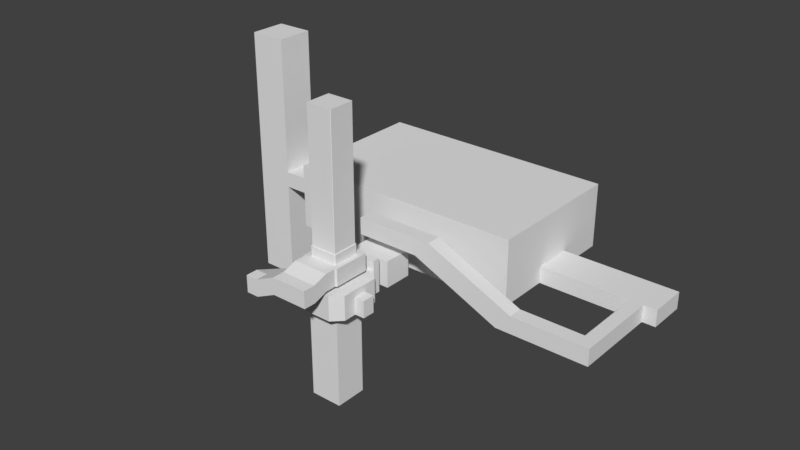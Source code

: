 # Source: test01_06.blend  (saved by Blender 2.78.5; exported with 4.5.12 LTS)
import bpy
from mathutils import Matrix  # noqa: F401  (used for matrix-valued properties, if any)

bpy.ops.wm.read_factory_settings(use_empty=True)
scene = bpy.context.scene
scene.name = 'Scene'

# ---- collections
col_collection_1 = bpy.data.collections.new('Collection 1'); scene.collection.children.link(col_collection_1)
col_collection_2 = bpy.data.collections.new('Collection 2'); scene.collection.children.link(col_collection_2)
col_collection_2.hide_render = True
col_collection_2.hide_viewport = True

# ---- world
world_world = bpy.data.worlds.new('World'); scene.world = world_world
world_world.color = (0.05088, 0.05088, 0.05088)
world_world.use_sun_shadow = False
world_world.sun_shadow_jitter_overblur = 0.0
world_world.cycles.sampling_method = 'MANUAL'

# ---- meshes
me_cube = bpy.data.meshes.new('Cube')
me_cube.from_pydata([(-1.0, -1.0, -5.0), (-1.0, -1.0, 8.5), (-1.0, 1.0, -5.0), (-1.0, 1.0, 8.5), (1.0, -1.0, -5.0), (1.0, -1.0, 8.5), (1.0, 1.0, -5.0), (1.0, 1.0, 8.5)], [], [(0, 1, 3, 2), (2, 3, 7, 6), (6, 7, 5, 4), (4, 5, 1, 0)])
me_cube.use_remesh_preserve_volume = False
me_cube.use_remesh_preserve_attributes = False
me_cube.use_mirror_vertex_groups = False
me_cube.update()
me_plane = bpy.data.meshes.new('Plane')
me_plane.from_pydata([(-1.0, -1.0, 0.0), (1.0, -1.0, 0.0), (-1.0, 1.0, 0.0), (1.0, 1.0, 0.0), (-1.0, 1.0, 0.25), (-1.0, -1.0, 0.25), (1.0, -1.0, 0.25), (1.0, 1.0, 0.25), (-0.325, -1.0, 0.0), (0.325, -1.0, 0.0), (0.325, 1.0, 0.0), (-0.325, 1.0, 0.0), (-0.325, -1.0, 0.25), (0.325, -1.0, 0.25), (0.325, 1.0, 0.25), (-0.325, 1.0, 0.25), (0.325, 1.075, 0.0), (-0.325, 1.075, 0.0), (0.325, 1.15, 0.05), (0.325, 1.075, 0.05), (-0.325, 1.075, 0.05), (-0.325, 1.15, 0.05), (0.325, 1.225, 0.1), (0.325, 1.15, 0.1), (-0.325, 1.15, 0.1), (-0.325, 1.225, 0.1), (0.325, 1.3, 0.15), (0.325, 1.225, 0.15), (-0.325, 1.225, 0.15), (-0.325, 1.3, 0.15), (0.325, 1.375, 0.2), (0.325, 1.3, 0.2), (-0.325, 1.3, 0.2), (-0.325, 1.375, 0.2), (0.325, 1.5, 0.25), (-0.325, 1.5, 0.25), (-0.325, 1.425, 0.25), (0.325, 1.425, 0.25), (0.325, 1.375, 0.25), (-0.325, 1.375, 0.25), (-1.0, 1.5, 0.25), (1.0, 1.5, 0.25), (0.325, 1.875, 0.25), (-0.325, 1.875, 0.25), (-1.0, 1.875, 0.25), (1.0, 1.875, 0.25), (-1.0, 1.5, 1.5), (1.0, 1.5, 1.5), (0.325, 1.875, 1.5), (-0.325, 1.875, 1.5), (-1.0, 1.875, 1.5), (1.0, 1.875, 1.5), (-1.5, 1.0, 0.25), (-1.5, -1.0, 0.25), (1.5, -1.0, 0.25), (1.5, 1.0, 0.25), (-1.0, -1.5, 0.25), (1.0, -1.5, 0.25), (-0.325, -1.5, 0.25), (0.325, -1.5, 0.25), (-0.725, 0.675, 1.5), (-0.725, -0.675, 1.5), (0.725, -0.675, 1.5), (0.725, 0.675, 1.5), (-0.675, -0.725, 1.5), (0.675, -0.725, 1.5), (-0.325, -0.725, 1.5), (0.325, -0.725, 1.5), (-1.0, 1.5, 2.0), (1.0, 1.5, 2.0), (0.325, 1.875, 2.0), (-0.325, 1.875, 2.0), (-1.0, 1.875, 2.0), (1.0, 1.875, 2.0), (-1.5, 1.0, 1.5), (-1.5, -1.0, 1.5), (1.5, -1.0, 1.5), (1.5, 1.0, 1.5), (0.325, -1.5, 1.5), (0.675, 0.725, 1.5), (-0.675, 0.725, 1.5), (1.0, -1.5, 1.5), (-1.0, -1.5, 1.5), (-0.325, -1.5, 1.5), (0.675, 0.725, 2.625), (-0.675, 0.725, 2.625), (-0.725, 0.675, 2.625), (-0.725, -0.675, 2.625), (0.725, -0.675, 2.625), (0.725, 0.675, 2.625), (0.325, -0.725, 2.625), (0.675, -0.725, 2.625), (-0.675, -0.725, 2.625), (-0.325, -0.725, 2.625), (1.0, 1.875, 1.125), (1.0, 1.5, 1.125), (-0.325, 1.875, 1.125), (0.325, 1.875, 1.125), (-1.0, 1.5, 1.125), (-1.0, 1.875, 1.125), (0.325, -1.5, 1.125), (-0.325, -1.5, 1.125), (-1.5, -1.0, 1.125), (-1.5, 1.0, 1.125), (1.5, 1.0, 1.125), (1.5, -1.0, 1.125), (1.0, -1.5, 1.125), (-1.0, -1.5, 1.125), (0.325, 2.375, 0.25), (-0.325, 2.375, 0.25), (-0.325, 2.375, 1.125), (0.325, 2.375, 1.125), (0.325, 3.875, 0.25), (-0.325, 3.875, 0.25), (-0.325, 3.875, 1.125), (0.325, 3.875, 1.125), (-1.075, 2.375, 1.125), (-1.075, 2.375, 0.25), (1.075, 2.375, 0.25), (1.075, 2.375, 1.125), (-1.075, 3.875, 1.125), (-1.075, 3.875, 0.25), (1.075, 3.875, 0.25), (1.075, 3.875, 1.125), (0.325, 2.375, 1.625), (-0.325, 2.375, 1.625), (0.325, 3.875, 1.625), (-0.325, 3.875, 1.625), (-1.075, 2.375, 1.625), (-1.075, 3.875, 1.625), (1.075, 3.875, 1.625), (1.075, 2.375, 1.625), (-1.0, 0.325, 0.0), (-1.0, -0.325, 0.0), (1.0, -0.325, 0.0), (1.0, 0.325, 0.0), (-1.0, 0.325, 0.25), (-1.0, -0.325, 0.25), (1.0, -0.325, 0.25), (1.0, 0.325, 0.25), (-0.91, -0.91, 0.0), (-0.91, 0.91, 0.0), (0.91, -0.91, 0.0), (0.91, 0.91, 0.0), (-1.5, 0.325, 0.25), (-1.5, -0.325, 0.25), (1.5, -0.325, 0.25), (1.5, 0.325, 0.25), (-1.5, 0.325, 1.5), (-1.5, -0.325, 1.5), (1.5, -0.325, 1.5), (1.5, 0.325, 1.5), (-0.725, 0.225, 1.5), (-0.725, -0.225, 1.5), (0.725, -0.225, 1.5), (0.725, 0.225, 1.5), (-0.725, 0.225, 2.625), (-0.725, -0.225, 2.625), (0.725, -0.225, 2.625), (0.725, 0.225, 2.625), (1.5, -0.325, 1.125), (1.5, 0.325, 1.125), (-1.5, 0.325, 1.125), (-1.5, -0.325, 1.125), (-2.0, 0.325, 0.25), (-2.0, -0.325, 0.25), (-2.0, 0.325, 1.125), (-2.0, -0.325, 1.125), (2.0, -0.325, 0.25), (2.0, 0.325, 0.25), (2.0, -0.325, 1.125), (2.0, 0.325, 1.125), (-2.625, 0.325, 0.25), (-2.625, -0.325, 0.25), (-2.625, 0.325, 1.125), (-2.625, -0.325, 1.125), (-2.0, -2.25, 1.0), (-2.0, -2.25, 1.875), (-2.625, -2.25, 1.0), (-2.625, -2.25, 1.875), (-2.0, -2.875, 1.0), (-2.0, -2.875, 1.875), (-2.625, -2.875, 1.0), (-2.625, -2.875, 1.875), (-0.925, -2.25, 1.5), (-0.925, -2.25, 2.375), (-0.925, -2.875, 1.5), (-0.925, -2.875, 2.375), (0.925, -2.25, 1.5), (0.925, -2.25, 2.375), (0.925, -2.875, 1.5), (0.925, -2.875, 2.375), (-0.925, -1.5, 1.75), (-0.925, -1.5, 2.625), (0.925, -1.5, 1.75), (0.925, -1.5, 2.625), (-0.925, -0.975, 1.75), (-0.925, -0.975, 2.625), (0.925, -0.975, 1.75), (0.925, -0.975, 2.625), (0.725, 0.675, 1.75), (0.675, 0.725, 1.75), (-0.325, -0.725, 1.75), (0.325, -0.725, 1.75), (-0.675, 0.725, 1.75), (-0.725, 0.675, 1.75), (-0.725, -0.675, 1.75), (-0.675, -0.725, 1.75), (0.675, -0.725, 1.75), (0.725, -0.675, 1.75), (0.725, 0.225, 1.75), (0.725, -0.225, 1.75), (-0.725, -0.225, 1.75), (-0.725, 0.225, 1.75), (0.925, 1.05, 2.625), (-0.925, 1.05, 2.625), (-1.0, -0.275, 2.625), (-1.0, -0.9, 2.625), (1.0, 0.35, 2.625), (1.0, 0.975, 2.625), (-1.0, 0.975, 2.625), (1.0, -0.9, 2.625), (1.0, 0.975, 1.75), (-0.925, 1.05, 1.75), (1.0, -0.9, 1.75), (-1.0, 0.35, 2.625), (1.0, -0.275, 2.625), (1.0, 0.35, 1.75), (1.0, -0.275, 1.75), (-1.0, -0.275, 1.75), (-1.0, 0.35, 1.75), (0.925, 1.05, 1.75), (-1.0, 0.975, 1.75), (-1.0, -0.9, 1.75), (0.6539, 0.674, 3.125), (-0.6539, 0.674, 3.125), (-0.674, -0.225, 3.125), (-0.674, -0.6539, 3.125), (0.674, 0.225, 3.125), (0.674, 0.6539, 3.125), (-0.674, 0.6539, 3.125), (0.325, -0.674, 3.125), (0.6539, -0.674, 3.125), (-0.6539, -0.674, 3.125), (-0.325, -0.674, 3.125), (0.674, -0.6539, 3.125), (-0.674, 0.225, 3.125), (0.674, -0.225, 3.125), (0.925, -2.25, 1.55), (0.925, -2.25, 1.55), (0.925, -2.25, 1.5), (0.925, -2.1, 1.55), (0.925, -2.1, 1.55), (0.925, -2.25, 1.55), (0.925, -2.1, 1.6), (0.925, -2.1, 1.6), (0.925, -2.1, 1.55), (0.925, -1.95, 1.6), (0.925, -1.95, 1.6), (0.925, -2.1, 1.6), (0.925, -1.95, 1.651), (0.925, -1.95, 1.651), (0.925, -1.95, 1.6), (0.925, -1.8, 1.651), (0.925, -1.8, 1.651), (0.925, -1.95, 1.651), (0.925, -1.8, 1.701), (0.925, -1.8, 1.701), (0.925, -1.8, 1.651), (0.925, -1.65, 1.701), (0.925, -1.65, 1.701), (0.925, -1.8, 1.701), (0.925, -1.65, 1.751), (0.925, -1.65, 1.751), (0.925, -1.65, 1.701), (0.925, -1.5, 1.751), (0.925, -1.5, 1.751), (0.925, -1.65, 1.751), (-0.925, -2.25, 1.55), (-0.925, -2.25, 1.55), (-0.925, -2.25, 1.5), (-0.925, -2.1, 1.55), (-0.925, -2.1, 1.55), (-0.925, -2.25, 1.55), (-0.925, -2.1, 1.6), (-0.925, -2.1, 1.6), (-0.925, -2.1, 1.55), (-0.925, -1.95, 1.6), (-0.925, -1.95, 1.6), (-0.925, -2.1, 1.6), (-0.925, -1.95, 1.651), (-0.925, -1.95, 1.651), (-0.925, -1.95, 1.6), (-0.925, -1.8, 1.651), (-0.925, -1.8, 1.651), (-0.925, -1.95, 1.651), (-0.925, -1.8, 1.701), (-0.925, -1.8, 1.701), (-0.925, -1.8, 1.651), (-0.925, -1.65, 1.701), (-0.925, -1.65, 1.701), (-0.925, -1.8, 1.701), (-0.925, -1.65, 1.751), (-0.925, -1.65, 1.751), (-0.925, -1.65, 1.701), (-0.925, -1.5, 1.751), (-0.925, -1.5, 1.751), (-0.925, -1.65, 1.751), (-0.819, -0.819, 0.0), (-0.819, 0.819, 0.0), (0.819, -0.819, 0.0), (0.819, 0.819, 0.0), (-0.819, -0.819, -4.75), (-0.819, 0.819, -4.75), (0.819, -0.819, -4.75), (0.819, 0.819, -4.75), (-0.819, -0.819, 0.0), (-0.819, 0.819, 0.0), (0.819, -0.819, 0.0), (0.819, 0.819, 0.0), (0.675, 0.725, 3.125), (-0.675, 0.725, 3.125), (-0.725, -0.225, 3.125), (-0.725, -0.675, 3.125), (0.725, 0.225, 3.125), (0.725, 0.675, 3.125), (-0.725, 0.675, 3.125), (0.325, -0.725, 3.125), (0.675, -0.725, 3.125), (-0.675, -0.725, 3.125), (-0.325, -0.725, 3.125), (0.725, -0.675, 3.125), (-0.725, 0.225, 3.125), (0.725, -0.225, 3.125), (-0.674, -0.225, 9.839), (0.674, -0.225, 9.839), (-0.674, 0.225, 9.839), (0.674, 0.225, 9.839), (0.6539, 0.674, 9.839), (-0.6539, 0.674, 9.839), (-0.674, -0.6539, 9.839), (0.674, 0.6539, 9.839), (-0.674, 0.6539, 9.839), (0.325, -0.674, 9.839), (0.6539, -0.674, 9.839), (-0.6539, -0.674, 9.839), (-0.325, -0.674, 9.839), (0.674, -0.6539, 9.839), (0.325, 3.875, 0.25), (-0.325, 3.875, 0.25), (-0.325, 3.875, 1.125), (0.325, 3.875, 1.125), (0.325, 4.5, 0.25), (-0.325, 4.5, 0.25), (-0.325, 4.5, 1.125), (0.325, 4.5, 1.125), (0.325, 12.0, 0.25), (-0.325, 12.0, 0.25), (-0.325, 12.0, 1.125), (0.325, 12.0, 1.125), (-6.215, 4.5, 1.125), (-6.215, 4.5, 0.25), (-6.215, 12.0, 1.125), (-6.215, 12.0, 0.25), (6.215, 4.5, 0.25), (6.215, 4.5, 1.125), (6.215, 12.0, 0.25), (6.215, 12.0, 1.125), (0.325, 4.5, 3.625), (-0.325, 4.5, 3.625), (0.325, 12.0, 3.625), (-0.325, 12.0, 3.625), (-6.215, 4.5, 3.625), (-6.215, 12.0, 3.625), (6.215, 12.0, 3.625), (6.215, 4.5, 3.625), (-0.325, 7.25, 0.25), (-0.325, 9.25, 0.25), (0.325, 9.25, 0.25), (0.325, 7.25, 0.25), (-6.215, 7.25, 1.125), (-6.215, 9.25, 1.125), (-6.215, 7.25, 0.25), (-6.215, 9.25, 0.25), (6.215, 9.25, 1.125), (6.215, 7.25, 1.125), (6.215, 9.25, 0.25), (6.215, 7.25, 0.25), (-0.325, 7.25, 3.625), (-0.325, 9.25, 3.625), (0.325, 9.25, 3.625), (0.325, 7.25, 3.625), (-6.215, 7.25, 3.625), (-6.215, 9.25, 3.625), (6.215, 9.25, 3.625), (6.215, 7.25, 3.625), (10.22, 7.25, 0.25), (10.22, 7.25, 1.125), (10.22, 9.25, 1.125), (10.22, 9.25, 0.25), (-10.22, 7.25, 1.125), (-10.22, 7.25, 0.25), (-10.22, 9.25, 0.25), (-10.22, 9.25, 1.125), (-12.22, 7.25, 0.25), (-12.22, 7.25, 1.125), (-12.22, 9.25, 0.25), (-12.22, 9.25, 1.125), (-10.22, 7.25, 8.625), (-10.22, 9.25, 8.625), (-12.22, 7.25, 8.625), (-12.22, 9.25, 8.625), (-10.22, 9.25, -5.25), (-10.22, 7.25, -5.25), (-12.22, 9.25, -5.25), (-12.22, 7.25, -5.25), (12.22, 7.25, 1.125), (12.22, 7.25, 0.25), (12.22, 9.25, 1.125), (12.22, 9.25, 0.25), (10.88, 7.25, 0.25), (11.55, 7.25, 0.25), (11.55, 9.25, 0.25), (10.88, 9.25, 0.25), (10.88, 9.25, 1.125), (11.55, 9.25, 1.125), (11.55, 7.25, 1.125), (10.88, 7.25, 1.125), (10.88, 3.5, 0.25), (11.55, 3.5, 0.25), (11.55, 3.5, 1.125), (10.88, 3.5, 1.125), (10.88, 2.75, 0.25), (11.55, 2.75, 0.25), (11.55, 2.75, 1.125), (10.88, 2.75, 1.125), (7.632, 3.5, 1.125), (6.882, 3.5, 0.25), (7.632, 2.75, 1.125), (6.882, 2.75, 0.25), (3.132, 3.5, 3.125), (2.382, 3.5, 2.25), (3.132, 2.75, 3.125), (2.382, 2.75, 2.25), (-0.8683, 3.5, 3.125), (-0.8683, 3.5, 2.25), (-0.8683, 2.75, 3.125), (-0.8683, 2.75, 2.25)], [], [(143, 135, 3, 10), (11, 15, 4, 2), (9, 13, 6, 1), (135, 139, 7, 3), (133, 137, 5, 0), (0, 5, 12, 8), (8, 12, 13, 9), (3, 7, 14, 10), (141, 2, 132), (141, 143, 10, 11), (11, 10, 16, 17), (20, 19, 18, 21), (21, 18, 23, 24), (17, 16, 19, 20), (24, 23, 22, 25), (28, 27, 26, 29), (25, 22, 27, 28), (32, 31, 30, 33), (29, 26, 31, 32), (36, 37, 34, 35), (39, 38, 37, 36), (33, 30, 38, 39), (33, 39, 32), (29, 32, 28), (25, 28, 24), (21, 24, 20), (17, 20, 11), (15, 11, 20, 24, 28, 32, 39), (30, 31, 38), (27, 31, 26), (22, 23, 27), (19, 23, 18), (10, 19, 16), (14, 38, 31, 27, 23, 19, 10), (14, 7, 41, 34), (4, 15, 35, 40), (34, 41, 45, 42), (40, 35, 43, 44), (35, 34, 42, 43), (94, 95, 47, 51), (97, 94, 51, 48), (96, 97, 48, 49), (98, 99, 50, 46), (99, 96, 49, 50), (138, 6, 54, 146), (136, 4, 52, 144), (7, 55, 41), (4, 40, 52), (13, 12, 58, 59), (12, 5, 56, 58), (6, 13, 59, 57), (5, 53, 56), (6, 57, 54), (100, 101, 83, 78), (162, 103, 74, 148), (103, 98, 46, 74), (160, 105, 76, 150), (106, 100, 78, 81), (107, 102, 75, 82), (101, 107, 82, 83), (105, 106, 81, 76), (95, 104, 77, 47), (205, 204, 223, 232), (51, 47, 69, 73), (50, 49, 71, 72), (46, 50, 72, 68), (48, 51, 73, 70), (49, 48, 70, 71), (47, 46, 68, 69), (71, 70, 73, 69, 68, 72), (153, 61, 75, 149), (155, 63, 77, 151), (63, 79, 47, 77), (80, 60, 74, 46), (67, 65, 81, 78), (64, 66, 83, 82), (66, 67, 78, 83), (61, 64, 82, 75), (65, 62, 76, 81), (79, 80, 46, 47), (158, 88, 331, 333), (90, 91, 199), (204, 201, 231, 223), (85, 86, 220, 215), (213, 205, 232, 230), (89, 84, 214, 219), (158, 159, 218, 226), (207, 206, 233, 196), (159, 89, 219, 218), (88, 158, 226, 221), (41, 55, 104, 95), (54, 57, 106, 105), (58, 56, 107, 101), (56, 53, 102, 107), (57, 59, 100, 106), (146, 54, 105, 160), (52, 40, 98, 103), (144, 52, 103, 162), (59, 58, 101, 100), (44, 43, 96, 99), (40, 44, 99, 98), (96, 43, 109, 110), (42, 45, 94, 97), (45, 41, 95, 94), (116, 120, 129, 128), (42, 97, 111, 108), (97, 96, 110, 111), (43, 42, 108, 109), (114, 113, 349, 350), (109, 113, 121, 117), (113, 114, 120, 121), (109, 108, 112, 113), (116, 117, 121, 120), (118, 119, 123, 122), (119, 111, 124, 131), (110, 109, 117, 116), (115, 112, 122, 123), (112, 108, 118, 122), (114, 115, 126, 127), (108, 111, 119, 118), (124, 125, 127, 126), (127, 125, 128, 129), (124, 126, 130, 131), (115, 123, 130, 126), (110, 116, 128, 125), (111, 110, 125, 124), (123, 119, 131, 130), (120, 114, 127, 129), (53, 145, 163, 102), (163, 145, 165, 167), (55, 147, 161, 104), (160, 161, 171, 170), (208, 203, 198), (156, 157, 216, 225), (157, 87, 217, 216), (211, 209, 224, 228), (89, 159, 324, 325), (157, 156, 332, 322), (62, 154, 150, 76), (154, 155, 151, 150), (60, 152, 148, 74), (152, 153, 149, 148), (104, 161, 151, 77), (161, 160, 150, 151), (102, 163, 149, 75), (163, 162, 148, 149), (5, 137, 145, 53), (137, 136, 144, 145), (7, 139, 147, 55), (139, 138, 146, 147), (8, 9, 142, 140), (142, 143, 311, 310), (0, 8, 140, 133), (133, 140, 141, 132), (2, 4, 136, 132), (132, 136, 137, 133), (1, 6, 138, 134), (134, 138, 139, 135), (1, 142, 9), (142, 134, 135, 143), (145, 144, 164, 165), (144, 162, 166, 164), (162, 163, 167, 166), (169, 168, 170, 171), (161, 147, 169, 171), (147, 146, 168, 169), (146, 160, 170, 168), (173, 172, 174, 175), (165, 164, 172, 173), (164, 166, 174, 172), (166, 167, 175, 174), (165, 173, 178, 176), (176, 178, 182, 180), (167, 165, 176, 177), (175, 167, 177, 179), (173, 175, 179, 178), (181, 180, 182, 183), (176, 180, 186, 184), (179, 177, 181, 183), (178, 179, 183, 182), (186, 187, 191, 190), (177, 176, 184, 185), (181, 177, 185, 187), (180, 181, 187, 186), (189, 188, 190, 191), (184, 186, 190, 188), (189, 185, 193, 195), (187, 185, 189, 191), (194, 195, 199, 198), (185, 184, 192, 193), (188, 189, 195, 194), (192, 194, 198, 196), (193, 192, 196, 197), (195, 193, 197, 199), (153, 152, 213, 212), (61, 153, 212, 206), (155, 154, 211, 210), (63, 155, 210, 200), (66, 64, 207, 202), (62, 65, 208, 209), (154, 62, 209, 211), (65, 67, 203, 208), (64, 61, 206, 207), (152, 60, 205, 213), (80, 79, 201, 204), (60, 80, 204, 205), (67, 66, 202, 203), (79, 63, 200, 201), (231, 222, 219, 214), (232, 223, 215, 220), (223, 231, 214, 215), (230, 232, 220, 225), (196, 233, 217, 197), (228, 224, 221, 226), (224, 198, 199, 221), (222, 227, 218, 219), (227, 228, 226, 218), (233, 229, 216, 217), (229, 230, 225, 216), (92, 93, 197), (203, 202, 196, 198), (93, 90, 199, 197), (201, 200, 222, 231), (87, 92, 197, 217), (212, 213, 230, 229), (206, 212, 229, 233), (91, 88, 221, 199), (210, 211, 228, 227), (200, 210, 227, 222), (202, 207, 196), (209, 208, 198, 224), (86, 156, 225, 220), (84, 85, 215, 214), (237, 236, 334, 340), (243, 237, 340, 345), (235, 234, 338, 339), (84, 89, 325, 320), (159, 158, 333, 324), (86, 85, 321, 326), (91, 90, 327, 328), (93, 92, 329, 330), (90, 93, 330, 327), (85, 84, 320, 321), (92, 87, 323, 329), (156, 86, 326, 332), (87, 157, 322, 323), (88, 91, 328, 331), (254, 284, 287, 257), (265, 295, 290, 260), (259, 289, 284, 254), (277, 307, 302, 272), (271, 301, 296, 266), (260, 290, 293, 263), (251, 281, 282, 252), (275, 305, 306, 276), (264, 294, 295, 265), (266, 296, 299, 269), (270, 300, 301, 271), (248, 278, 281, 251), (252, 282, 283, 253), (263, 293, 294, 264), (253, 283, 278, 248), (258, 288, 289, 259), (276, 306, 307, 277), (269, 299, 300, 270), (257, 287, 288, 258), (188, 248, 278, 184), (250, 280, 279, 249), (188, 184, 280, 250), (248, 249, 279, 278), (252, 254, 284, 282), (256, 286, 285, 255), (252, 282, 286, 256), (254, 255, 285, 284), (258, 260, 290, 288), (262, 292, 291, 261), (258, 288, 292, 262), (260, 261, 291, 290), (264, 266, 296, 294), (268, 298, 297, 267), (264, 294, 298, 268), (266, 267, 297, 296), (270, 272, 302, 300), (274, 304, 303, 273), (270, 300, 304, 274), (272, 273, 303, 302), (272, 302, 305, 275), (309, 308, 312, 313), (141, 140, 308, 309), (140, 142, 310, 308), (143, 141, 309, 311), (312, 314, 315, 313), (311, 309, 313, 315), (310, 311, 315, 314), (308, 310, 314, 312), (316, 318, 319, 317), (234, 235, 321, 320), (236, 237, 323, 322), (238, 239, 325, 324), (239, 234, 320, 325), (235, 240, 326, 321), (241, 242, 328, 327), (243, 244, 330, 329), (244, 241, 327, 330), (237, 243, 329, 323), (242, 245, 331, 328), (240, 246, 332, 326), (246, 236, 322, 332), (245, 247, 333, 331), (247, 238, 324, 333), (336, 342, 339, 338, 341, 337), (340, 334, 335, 347, 344, 343, 346, 345), (334, 336, 337, 335), (245, 242, 344, 347), (239, 238, 337, 341), (246, 240, 342, 336), (234, 239, 341, 338), (236, 246, 336, 334), (240, 235, 339, 342), (247, 245, 347, 335), (242, 241, 343, 344), (238, 247, 335, 337), (244, 243, 345, 346), (241, 244, 346, 343), (1, 134, 142), (141, 11, 2), (348, 351, 355, 352), (112, 115, 351, 348), (113, 112, 348, 349), (115, 114, 350, 351), (385, 365, 375, 395), (349, 348, 352, 353), (351, 350, 354, 355), (350, 349, 353, 354), (357, 356, 359, 358), (377, 357, 363, 383), (359, 356, 366, 367), (377, 378, 356, 357), (381, 383, 363, 362), (354, 353, 361, 360), (362, 358, 371, 373), (357, 358, 362, 363), (386, 384, 367, 366), (379, 352, 364, 387), (352, 355, 365, 364), (355, 354, 369, 368), (390, 389, 371, 370), (388, 369, 372, 392), (390, 370, 374, 394), (358, 359, 370, 371), (354, 360, 372, 369), (365, 355, 368, 375), (359, 367, 374, 370), (381, 362, 373, 393), (360, 380, 392, 372), (380, 381, 393, 392), (368, 391, 395, 375), (391, 390, 394, 395), (371, 389, 393, 373), (389, 388, 392, 393), (368, 369, 388, 391), (391, 388, 389, 390), (356, 378, 386, 366), (378, 379, 387, 386), (364, 365, 385, 387), (402, 406, 414, 412), (360, 361, 382, 380), (405, 404, 406, 407), (353, 352, 379, 376), (376, 379, 378, 377), (353, 376, 382, 361), (376, 377, 383, 382), (367, 384, 394, 374), (384, 385, 395, 394), (422, 421, 417, 419), (385, 397, 396, 387), (384, 398, 397, 385), (386, 399, 398, 384), (387, 396, 399, 386), (403, 400, 408, 409), (382, 401, 400, 380), (383, 402, 401, 382), (381, 403, 402, 383), (380, 400, 403, 381), (402, 403, 407, 406), (400, 401, 404, 405), (409, 408, 410, 411), (400, 405, 410, 408), (407, 403, 409, 411), (405, 407, 411, 410), (413, 412, 414, 415), (401, 402, 412, 413), (404, 401, 413, 415), (406, 404, 415, 414), (417, 416, 418, 419), (426, 425, 418, 416), (425, 422, 419, 418), (421, 426, 416, 417), (396, 397, 427, 420), (420, 427, 431, 428), (398, 399, 423, 424), (424, 423, 422, 425), (397, 398, 424, 427), (427, 424, 425, 426), (399, 396, 420, 423), (423, 420, 421, 422), (430, 429, 433, 434), (426, 421, 429, 430), (427, 426, 430, 431), (421, 420, 428, 429), (432, 435, 434, 433), (431, 430, 434, 435), (431, 435, 438, 436), (429, 428, 432, 433), (437, 436, 440, 441), (435, 432, 439, 438), (432, 428, 437, 439), (428, 431, 436, 437), (443, 441, 445, 447), (439, 437, 441, 443), (438, 439, 443, 442), (436, 438, 442, 440), (445, 444, 446, 447), (442, 443, 447, 446), (440, 442, 446, 444), (441, 440, 444, 445)])
me_plane.materials.append(None)
me_plane.use_remesh_preserve_volume = False
me_plane.use_remesh_preserve_attributes = False
me_plane.use_mirror_vertex_groups = False
me_plane.update()
me_plane_001 = bpy.data.meshes.new('Plane.001')
me_plane_001.from_pydata([(-0.674, -0.225, 3.125), (0.674, -0.225, 3.125), (-0.674, 0.225, 3.125), (0.674, 0.225, 3.125), (0.6539, 0.674, 3.125), (-0.6539, 0.674, 3.125), (-0.674, -0.6539, 3.125), (0.674, 0.6539, 3.125), (-0.674, 0.6539, 3.125), (0.325, -0.674, 3.125), (0.6539, -0.674, 3.125), (-0.6539, -0.674, 3.125), (-0.325, -0.674, 3.125), (0.674, -0.6539, 3.125)], [], [(2, 8, 5, 4, 7, 3), (6, 0, 1, 13, 10, 9, 12, 11), (0, 2, 3, 1)])
me_plane_001.materials.append(None)
me_plane_001.use_remesh_preserve_volume = False
me_plane_001.use_remesh_preserve_attributes = False
me_plane_001.use_mirror_vertex_groups = False
me_plane_001.update()

# ---- objects
ob_pillars__col = bpy.data.objects.new('pillars -col', me_cube)
ob_level__col = bpy.data.objects.new('level -col', me_plane)
ob_level__col_001 = bpy.data.objects.new('level -col.001', me_plane_001)

# ---- transforms, parenting, visibility, modifiers, constraints
ob_pillars__col.location = (-16.0, 25.0, 6.0)
ob_pillars__col.lineart.crease_threshold = 0.0
_m = ob_pillars__col.modifiers.new('Array', 'ARRAY')
_m.count = 3
_m.use_constant_offset = True
_m.constant_offset_displace = (0.0, 8.0, 0.0)
_m.use_relative_offset = False
_m = ob_pillars__col.modifiers.new('Array.001', 'ARRAY')
_m.count = 5
_m.use_constant_offset = True
_m.constant_offset_displace = (8.0, 0.0, 0.0)
_m.use_relative_offset = False
ob_level__col.location = (0.0, 0.0, 0.0)
ob_level__col.scale = (4.0, 4.0, 4.0)
ob_level__col.lineart.crease_threshold = 0.0
ob_level__col_001.location = (0.0, 0.0, 0.0)
ob_level__col_001.scale = (4.0, 4.0, 4.0)
ob_level__col_001.lineart.crease_threshold = 0.0

# ---- collection membership
col_collection_1.objects.link(ob_pillars__col)
col_collection_1.objects.link(ob_level__col)
col_collection_2.objects.link(ob_level__col_001)

# ---- scene / render settings (as saved in the file)
scene.frame_start = 1; scene.frame_end = 250; scene.frame_set(1)
scene.render.engine = 'CYCLES'
scene.render.fps = 30
scene.render.dither_intensity = 0.0
scene.cycles.use_denoising = False
scene.cycles.samples = 128
scene.cycles.sampling_pattern = 'TABULATED_SOBOL'
scene.cycles.use_adaptive_sampling = False
scene.cycles.use_light_tree = False
scene.cycles.blur_glossy = 0.0
scene.cycles.sample_clamp_indirect = 0.0
scene.view_settings.view_transform = 'Standard'
bpy.context.view_layer.update()

# ---- added for rendering (the .blend has no active camera and no usable light): camera, sun
cam_auto = bpy.data.cameras.new('AutoCamera')
cam_auto.lens = 50.0
cam_auto.sensor_width = 36.0
cam_auto.clip_end = 2100.4
ob_auto_camera = bpy.data.objects.new('AutoCamera', cam_auto)
scene.collection.objects.link(ob_auto_camera)
ob_auto_camera.location = (119.681, -125.368, 104.924)
ob_auto_camera.rotation_euler = (1.09748, -7.21219e-08, 0.694738)
scene.camera = ob_auto_camera
light_auto_sun = bpy.data.lights.new('AutoSun', 'SUN')
light_auto_sun.energy = 3.0
light_auto_sun.angle = 0.0523599
ob_auto_sun = bpy.data.objects.new('AutoSun', light_auto_sun)
scene.collection.objects.link(ob_auto_sun)
ob_auto_sun.rotation_euler = (0.872665, 0.174533, 0.523599)
bpy.context.view_layer.update()
